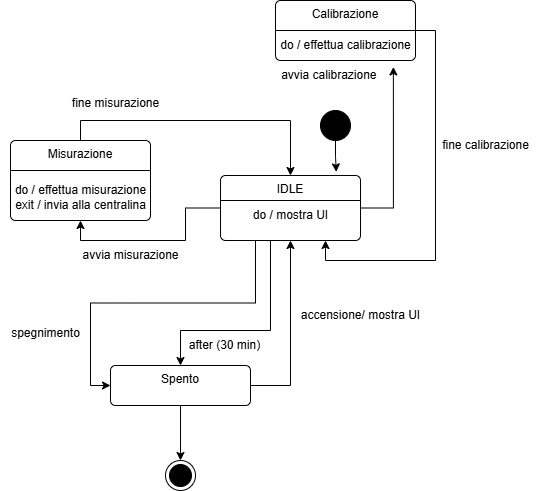

The diagram above was exported from draw.io. Its source (the exported page's mxGraphModel, read from the mxfile embedded in the PNG):
<mxGraphModel dx="1461" dy="1711" grid="1" gridSize="10" guides="1" tooltips="1" connect="1" arrows="1" fold="1" page="1" pageScale="1" pageWidth="827" pageHeight="1169" math="0" shadow="0">
  <root>
    <mxCell id="0" />
    <mxCell id="1" parent="0" />
    <mxCell id="EQx6mk2HR5CC0EHVxb80-6" style="edgeStyle=orthogonalEdgeStyle;rounded=0;orthogonalLoop=1;jettySize=auto;html=1;exitX=1;exitY=0.5;exitDx=0;exitDy=0;entryX=0.5;entryY=1;entryDx=0;entryDy=0;" parent="1" source="EQx6mk2HR5CC0EHVxb80-5" target="EQx6mk2HR5CC0EHVxb80-11" edge="1">
      <mxGeometry relative="1" as="geometry">
        <mxPoint x="478.2500000000002" y="11.8299999999997" as="targetPoint" />
        <Array as="points">
          <mxPoint x="480" y="145" />
        </Array>
      </mxGeometry>
    </mxCell>
    <mxCell id="zY5Dh7KVn_Nrdw4jGiJ7-1" style="edgeStyle=orthogonalEdgeStyle;rounded=0;orthogonalLoop=1;jettySize=auto;html=1;exitX=0.5;exitY=1;exitDx=0;exitDy=0;entryX=0.5;entryY=0;entryDx=0;entryDy=0;" edge="1" parent="1" source="EQx6mk2HR5CC0EHVxb80-5" target="EQx6mk2HR5CC0EHVxb80-40">
      <mxGeometry relative="1" as="geometry" />
    </mxCell>
    <mxCell id="EQx6mk2HR5CC0EHVxb80-5" value="Spento" style="html=1;align=center;verticalAlign=top;rounded=1;absoluteArcSize=1;arcSize=10;dashed=0;whiteSpace=wrap;" parent="1" vertex="1">
      <mxGeometry x="300" y="125" width="140" height="40" as="geometry" />
    </mxCell>
    <mxCell id="EQx6mk2HR5CC0EHVxb80-8" value="&amp;nbsp; &amp;nbsp; &amp;nbsp; &amp;nbsp; &amp;nbsp; &amp;nbsp; &amp;nbsp; &amp;nbsp; &amp;nbsp; &amp;nbsp; &amp;nbsp;accensione/ mostra UI" style="text;html=1;align=center;verticalAlign=middle;resizable=0;points=[];autosize=1;strokeColor=none;fillColor=none;" parent="1" vertex="1">
      <mxGeometry x="410" y="60" width="210" height="30" as="geometry" />
    </mxCell>
    <mxCell id="EQx6mk2HR5CC0EHVxb80-21" style="edgeStyle=orthogonalEdgeStyle;rounded=0;orthogonalLoop=1;jettySize=auto;html=1;exitX=0;exitY=0.5;exitDx=0;exitDy=0;entryX=0.5;entryY=1;entryDx=0;entryDy=0;" parent="1" source="EQx6mk2HR5CC0EHVxb80-11" target="EQx6mk2HR5CC0EHVxb80-19" edge="1">
      <mxGeometry relative="1" as="geometry" />
    </mxCell>
    <mxCell id="EQx6mk2HR5CC0EHVxb80-35" style="edgeStyle=orthogonalEdgeStyle;rounded=0;orthogonalLoop=1;jettySize=auto;html=1;exitX=0.25;exitY=1;exitDx=0;exitDy=0;entryX=0.5;entryY=0;entryDx=0;entryDy=0;" parent="1" source="EQx6mk2HR5CC0EHVxb80-11" target="EQx6mk2HR5CC0EHVxb80-5" edge="1">
      <mxGeometry relative="1" as="geometry">
        <mxPoint x="350" y="110" as="targetPoint" />
        <Array as="points">
          <mxPoint x="460" />
          <mxPoint x="460" y="90" />
          <mxPoint x="370" y="90" />
        </Array>
      </mxGeometry>
    </mxCell>
    <mxCell id="EQx6mk2HR5CC0EHVxb80-38" style="edgeStyle=orthogonalEdgeStyle;rounded=0;orthogonalLoop=1;jettySize=auto;html=1;exitX=0.25;exitY=1;exitDx=0;exitDy=0;entryX=0;entryY=0.5;entryDx=0;entryDy=0;" parent="1" source="EQx6mk2HR5CC0EHVxb80-11" target="EQx6mk2HR5CC0EHVxb80-5" edge="1">
      <mxGeometry relative="1" as="geometry" />
    </mxCell>
    <mxCell id="EQx6mk2HR5CC0EHVxb80-11" value="IDLE" style="html=1;align=center;verticalAlign=top;rounded=1;absoluteArcSize=1;arcSize=10;dashed=0;whiteSpace=wrap;" parent="1" vertex="1">
      <mxGeometry x="410" y="-65" width="140" height="65" as="geometry" />
    </mxCell>
    <mxCell id="EQx6mk2HR5CC0EHVxb80-15" value="" style="endArrow=none;html=1;edgeStyle=orthogonalEdgeStyle;rounded=0;" parent="1" edge="1">
      <mxGeometry relative="1" as="geometry">
        <mxPoint x="410" y="-40" as="sourcePoint" />
        <mxPoint x="550" y="-40" as="targetPoint" />
      </mxGeometry>
    </mxCell>
    <mxCell id="EQx6mk2HR5CC0EHVxb80-18" value="do / mostra UI" style="text;html=1;align=center;verticalAlign=middle;resizable=0;points=[];autosize=1;strokeColor=none;fillColor=none;" parent="1" vertex="1">
      <mxGeometry x="430" y="-40" width="100" height="30" as="geometry" />
    </mxCell>
    <mxCell id="EQx6mk2HR5CC0EHVxb80-25" style="edgeStyle=orthogonalEdgeStyle;rounded=0;orthogonalLoop=1;jettySize=auto;html=1;exitX=0.5;exitY=0;exitDx=0;exitDy=0;entryX=0.5;entryY=0;entryDx=0;entryDy=0;" parent="1" source="EQx6mk2HR5CC0EHVxb80-19" target="EQx6mk2HR5CC0EHVxb80-11" edge="1">
      <mxGeometry relative="1" as="geometry" />
    </mxCell>
    <mxCell id="EQx6mk2HR5CC0EHVxb80-19" value="Misurazione" style="html=1;align=center;verticalAlign=top;rounded=1;absoluteArcSize=1;arcSize=10;dashed=0;whiteSpace=wrap;" parent="1" vertex="1">
      <mxGeometry x="200" y="-100" width="140" height="80" as="geometry" />
    </mxCell>
    <mxCell id="EQx6mk2HR5CC0EHVxb80-22" value="" style="endArrow=none;html=1;edgeStyle=orthogonalEdgeStyle;rounded=0;" parent="1" edge="1">
      <mxGeometry relative="1" as="geometry">
        <mxPoint x="200" y="-70" as="sourcePoint" />
        <mxPoint x="340" y="-70" as="targetPoint" />
      </mxGeometry>
    </mxCell>
    <mxCell id="EQx6mk2HR5CC0EHVxb80-23" value="do / effettua misurazione" style="text;html=1;align=center;verticalAlign=middle;resizable=0;points=[];autosize=1;strokeColor=none;fillColor=none;" parent="1" vertex="1">
      <mxGeometry x="195" y="-65" width="150" height="30" as="geometry" />
    </mxCell>
    <mxCell id="EQx6mk2HR5CC0EHVxb80-24" value="exit / invia alla centralina" style="text;html=1;align=center;verticalAlign=middle;resizable=0;points=[];autosize=1;strokeColor=none;fillColor=none;" parent="1" vertex="1">
      <mxGeometry x="195" y="-50" width="150" height="30" as="geometry" />
    </mxCell>
    <mxCell id="EQx6mk2HR5CC0EHVxb80-33" style="edgeStyle=orthogonalEdgeStyle;rounded=0;orthogonalLoop=1;jettySize=auto;html=1;exitX=1;exitY=0.5;exitDx=0;exitDy=0;entryX=0.75;entryY=1;entryDx=0;entryDy=0;" parent="1" source="EQx6mk2HR5CC0EHVxb80-26" target="EQx6mk2HR5CC0EHVxb80-11" edge="1">
      <mxGeometry relative="1" as="geometry" />
    </mxCell>
    <mxCell id="EQx6mk2HR5CC0EHVxb80-26" value="Calibrazione" style="html=1;align=center;verticalAlign=top;rounded=1;absoluteArcSize=1;arcSize=10;dashed=0;whiteSpace=wrap;" parent="1" vertex="1">
      <mxGeometry x="465" y="-240" width="140" height="60" as="geometry" />
    </mxCell>
    <mxCell id="EQx6mk2HR5CC0EHVxb80-27" style="edgeStyle=orthogonalEdgeStyle;rounded=0;orthogonalLoop=1;jettySize=auto;html=1;exitX=1;exitY=0.5;exitDx=0;exitDy=0;entryX=0.842;entryY=1.107;entryDx=0;entryDy=0;entryPerimeter=0;" parent="1" source="EQx6mk2HR5CC0EHVxb80-11" target="EQx6mk2HR5CC0EHVxb80-26" edge="1">
      <mxGeometry relative="1" as="geometry" />
    </mxCell>
    <mxCell id="EQx6mk2HR5CC0EHVxb80-28" value="" style="endArrow=none;html=1;edgeStyle=orthogonalEdgeStyle;rounded=0;" parent="1" edge="1">
      <mxGeometry relative="1" as="geometry">
        <mxPoint x="465" y="-210" as="sourcePoint" />
        <mxPoint x="605" y="-210" as="targetPoint" />
      </mxGeometry>
    </mxCell>
    <mxCell id="EQx6mk2HR5CC0EHVxb80-29" value="do / effettua calibrazione" style="text;html=1;align=center;verticalAlign=middle;resizable=0;points=[];autosize=1;strokeColor=none;fillColor=none;" parent="1" vertex="1">
      <mxGeometry x="460" y="-210" width="150" height="30" as="geometry" />
    </mxCell>
    <mxCell id="EQx6mk2HR5CC0EHVxb80-30" value="&amp;nbsp; &amp;nbsp; &amp;nbsp; &amp;nbsp; &amp;nbsp; &amp;nbsp; &amp;nbsp; &amp;nbsp; &amp;nbsp; &amp;nbsp; &amp;nbsp; &amp;nbsp;avvia calibrazione" style="text;html=1;align=center;verticalAlign=middle;resizable=0;points=[];autosize=1;strokeColor=none;fillColor=none;" parent="1" vertex="1">
      <mxGeometry x="380" y="-180" width="200" height="30" as="geometry" />
    </mxCell>
    <mxCell id="EQx6mk2HR5CC0EHVxb80-31" value="avvia misurazione" style="text;html=1;align=center;verticalAlign=middle;resizable=0;points=[];autosize=1;strokeColor=none;fillColor=none;" parent="1" vertex="1">
      <mxGeometry x="260" width="120" height="30" as="geometry" />
    </mxCell>
    <mxCell id="EQx6mk2HR5CC0EHVxb80-32" value="fine misurazione" style="text;html=1;align=center;verticalAlign=middle;resizable=0;points=[];autosize=1;strokeColor=none;fillColor=none;" parent="1" vertex="1">
      <mxGeometry x="250" y="-152" width="110" height="30" as="geometry" />
    </mxCell>
    <mxCell id="EQx6mk2HR5CC0EHVxb80-34" value="fine calibrazione" style="text;html=1;align=center;verticalAlign=middle;resizable=0;points=[];autosize=1;strokeColor=none;fillColor=none;" parent="1" vertex="1">
      <mxGeometry x="620" y="-110" width="110" height="30" as="geometry" />
    </mxCell>
    <mxCell id="EQx6mk2HR5CC0EHVxb80-36" value="after (30 min)" style="text;html=1;align=center;verticalAlign=middle;resizable=0;points=[];autosize=1;strokeColor=none;fillColor=none;" parent="1" vertex="1">
      <mxGeometry x="369" y="90" width="90" height="30" as="geometry" />
    </mxCell>
    <mxCell id="EQx6mk2HR5CC0EHVxb80-39" value="spegnimento" style="text;html=1;align=center;verticalAlign=middle;resizable=0;points=[];autosize=1;strokeColor=none;fillColor=none;" parent="1" vertex="1">
      <mxGeometry x="190" y="78" width="90" height="30" as="geometry" />
    </mxCell>
    <mxCell id="EQx6mk2HR5CC0EHVxb80-40" value="" style="ellipse;html=1;shape=endState;fillColor=strokeColor;" parent="1" vertex="1">
      <mxGeometry x="355" y="220" width="30" height="30" as="geometry" />
    </mxCell>
    <mxCell id="EQx6mk2HR5CC0EHVxb80-45" style="edgeStyle=orthogonalEdgeStyle;rounded=0;orthogonalLoop=1;jettySize=auto;html=1;exitX=0.5;exitY=1;exitDx=0;exitDy=0;entryX=0.827;entryY=-0.056;entryDx=0;entryDy=0;entryPerimeter=0;" parent="1" source="EQx6mk2HR5CC0EHVxb80-43" target="EQx6mk2HR5CC0EHVxb80-11" edge="1">
      <mxGeometry relative="1" as="geometry">
        <mxPoint x="524.5714285714287" y="-69.99999999999977" as="targetPoint" />
        <Array as="points">
          <mxPoint x="525" y="-84" />
        </Array>
      </mxGeometry>
    </mxCell>
    <mxCell id="EQx6mk2HR5CC0EHVxb80-43" value="" style="ellipse;fillColor=strokeColor;html=1;" parent="1" vertex="1">
      <mxGeometry x="510" y="-130" width="30" height="30" as="geometry" />
    </mxCell>
  </root>
</mxGraphModel>